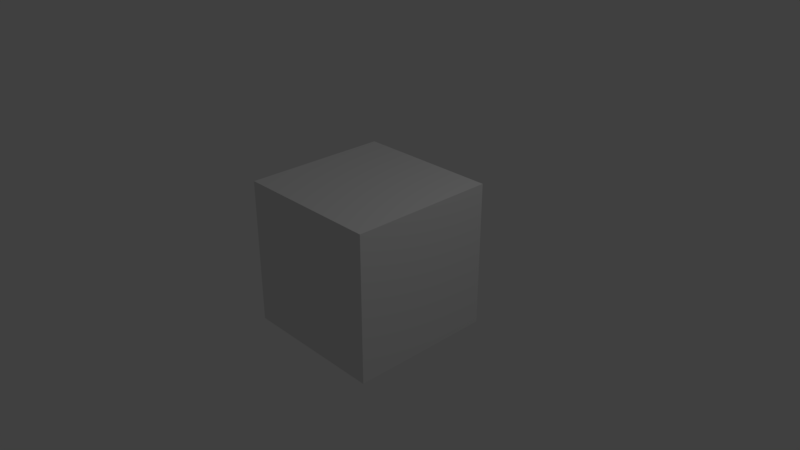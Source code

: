 # Source: projectile.blend  (saved by Blender 2.78.0; exported with 4.5.12 LTS)
import bpy
from mathutils import Matrix  # noqa: F401  (used for matrix-valued properties, if any)

bpy.ops.wm.read_factory_settings(use_empty=True)
scene = bpy.context.scene
scene.name = 'Scene'

# ---- collections
col_collection_1 = bpy.data.collections.new('Collection 1'); scene.collection.children.link(col_collection_1)

# ---- materials (node trees are filled in below, after node groups)
mat_material = bpy.data.materials.new('Material')
mat_material.alpha_threshold = 0.0
mat_material.use_transparent_shadow = False
mat_material.roughness = 0.5
mat_material.line_color = (0.0, 0.0, 0.0, 1.0)

# ---- material node trees

# ---- world
world_world = bpy.data.worlds.new('World'); scene.world = world_world
world_world.color = (0.05088, 0.05088, 0.05088)
world_world.use_sun_shadow = False
world_world.sun_shadow_jitter_overblur = 0.0
world_world.cycles.sampling_method = 'MANUAL'

# ---- cameras
cam_camera = bpy.data.cameras.new('Camera')
cam_camera.clip_end = 100.0
cam_camera.lens = 35.0
cam_camera.sensor_width = 32.0
cam_camera.sensor_height = 18.0
cam_camera.ortho_scale = 7.314
cam_camera.dof.focus_distance = 0.0
cam_camera.dof.aperture_fstop = 128.0

# ---- lights
light_lamp = bpy.data.lights.new('Lamp', 'POINT')
light_lamp.transmission_factor = 0.0
light_lamp.cutoff_distance = 30.0
light_lamp.energy = 100.0
light_lamp.shadow_buffer_clip_start = 1.001
light_lamp.shadow_soft_size = 0.1
light_lamp.shadow_maximum_resolution = 0.006
light_lamp.use_absolute_resolution = True

# ---- meshes
me_cube = bpy.data.meshes.new('Cube')
me_cube.from_pydata([(1.0, 1.0, -1.0), (1.0, -1.0, -1.0), (-1.0, -1.0, -1.0), (-1.0, 1.0, -1.0), (1.0, 1.0, 1.0), (1.0, -1.0, 1.0), (-1.0, -1.0, 1.0), (-1.0, 1.0, 1.0)], [], [(0, 1, 2, 3), (4, 7, 6, 5), (0, 4, 5, 1), (1, 5, 6, 2), (2, 6, 7, 3), (4, 0, 3, 7)])
me_cube.materials.append(mat_material)
me_cube.use_remesh_preserve_volume = False
me_cube.use_remesh_preserve_attributes = False
me_cube.use_mirror_vertex_groups = False
me_cube.update()

# ---- objects
ob_cube = bpy.data.objects.new('Cube', me_cube)
ob_lamp = bpy.data.objects.new('Lamp', light_lamp)
ob_camera = bpy.data.objects.new('Camera', cam_camera)

# ---- transforms, parenting, visibility, modifiers, constraints
ob_cube.location = (0.0, 0.0, 0.0)
ob_cube.lock_rotations_4d = False
ob_cube.empty_display_type = 'ARROWS'
ob_cube.lineart.crease_threshold = 0.0
ob_lamp.location = (4.076, 1.005, 5.904)
ob_lamp.rotation_euler = (0.6503, 0.05522, 1.866)
ob_lamp.lock_rotations_4d = False
ob_lamp.empty_display_type = 'ARROWS'
ob_lamp.color = (0.0, 0.0, 0.0, 0.0)
ob_lamp.lineart.crease_threshold = 0.0
ob_camera.location = (7.481, -6.508, 5.344)
ob_camera.rotation_euler = (1.109, 0.0, 0.8149)
ob_camera.lock_rotations_4d = False
ob_camera.empty_display_type = 'ARROWS'
ob_camera.color = (0.0, 0.0, 0.0, 0.0)
ob_camera.display_type = 'WIRE'
ob_camera.lineart.crease_threshold = 0.0

# ---- collection membership
col_collection_1.objects.link(ob_cube)
col_collection_1.objects.link(ob_lamp)
col_collection_1.objects.link(ob_camera)

# ---- scene / render settings (as saved in the file)
scene.camera = ob_camera
scene.frame_start = 1; scene.frame_end = 250; scene.frame_set(1)
scene.render.engine = 'BLENDER_EEVEE_NEXT'
scene.render.resolution_percentage = 50
scene.render.dither_intensity = 0.0
scene.cycles.use_denoising = False
scene.cycles.samples = 128
scene.cycles.sampling_pattern = 'TABULATED_SOBOL'
scene.cycles.light_sampling_threshold = 0.0
scene.cycles.use_adaptive_sampling = False
scene.cycles.use_light_tree = False
scene.cycles.blur_glossy = 0.0
scene.cycles.sample_clamp_indirect = 0.0
scene.view_settings.view_transform = 'Standard'
bpy.context.view_layer.update()

